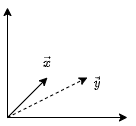

The diagram above was exported from draw.io. Its source (the exported page's mxGraphModel, read from the mxfile embedded in the PNG):
<mxGraphModel dx="305" dy="230" grid="1" gridSize="10" guides="1" tooltips="1" connect="1" arrows="1" fold="1" page="1" pageScale="1" pageWidth="827" pageHeight="1169" math="1" shadow="0">
  <root>
    <mxCell id="0" />
    <mxCell id="1" parent="0" />
    <mxCell id="DBbzsHGlMsN5QBN3zeEn-1" value="" style="endArrow=classic;html=1;rounded=0;" edge="1" parent="1">
      <mxGeometry width="50" height="50" relative="1" as="geometry">
        <mxPoint x="280" y="480" as="sourcePoint" />
        <mxPoint x="400" y="480" as="targetPoint" />
      </mxGeometry>
    </mxCell>
    <mxCell id="DBbzsHGlMsN5QBN3zeEn-3" value="" style="endArrow=classic;html=1;rounded=0;" edge="1" parent="1">
      <mxGeometry width="50" height="50" relative="1" as="geometry">
        <mxPoint x="280" y="480" as="sourcePoint" />
        <mxPoint x="280" y="370" as="targetPoint" />
      </mxGeometry>
    </mxCell>
    <mxCell id="DBbzsHGlMsN5QBN3zeEn-4" value="" style="endArrow=classic;html=1;rounded=0;dashed=1;" edge="1" parent="1">
      <mxGeometry width="50" height="50" relative="1" as="geometry">
        <mxPoint x="280" y="480" as="sourcePoint" />
        <mxPoint x="360" y="440" as="targetPoint" />
      </mxGeometry>
    </mxCell>
    <mxCell id="DBbzsHGlMsN5QBN3zeEn-5" value="" style="endArrow=classic;html=1;rounded=0;" edge="1" parent="1">
      <mxGeometry width="50" height="50" relative="1" as="geometry">
        <mxPoint x="280" y="480" as="sourcePoint" />
        <mxPoint x="320" y="440" as="targetPoint" />
      </mxGeometry>
    </mxCell>
    <mxCell id="DBbzsHGlMsN5QBN3zeEn-10" value="$$\vec{x}$$" style="text;html=1;strokeColor=none;fillColor=none;align=center;verticalAlign=middle;whiteSpace=wrap;rounded=0;" vertex="1" parent="1">
      <mxGeometry x="290" y="410" width="60" height="30" as="geometry" />
    </mxCell>
    <mxCell id="DBbzsHGlMsN5QBN3zeEn-11" value="$$\vec{y}$$" style="text;html=1;strokeColor=none;fillColor=none;align=center;verticalAlign=middle;whiteSpace=wrap;rounded=0;" vertex="1" parent="1">
      <mxGeometry x="340" y="430" width="60" height="30" as="geometry" />
    </mxCell>
  </root>
</mxGraphModel>